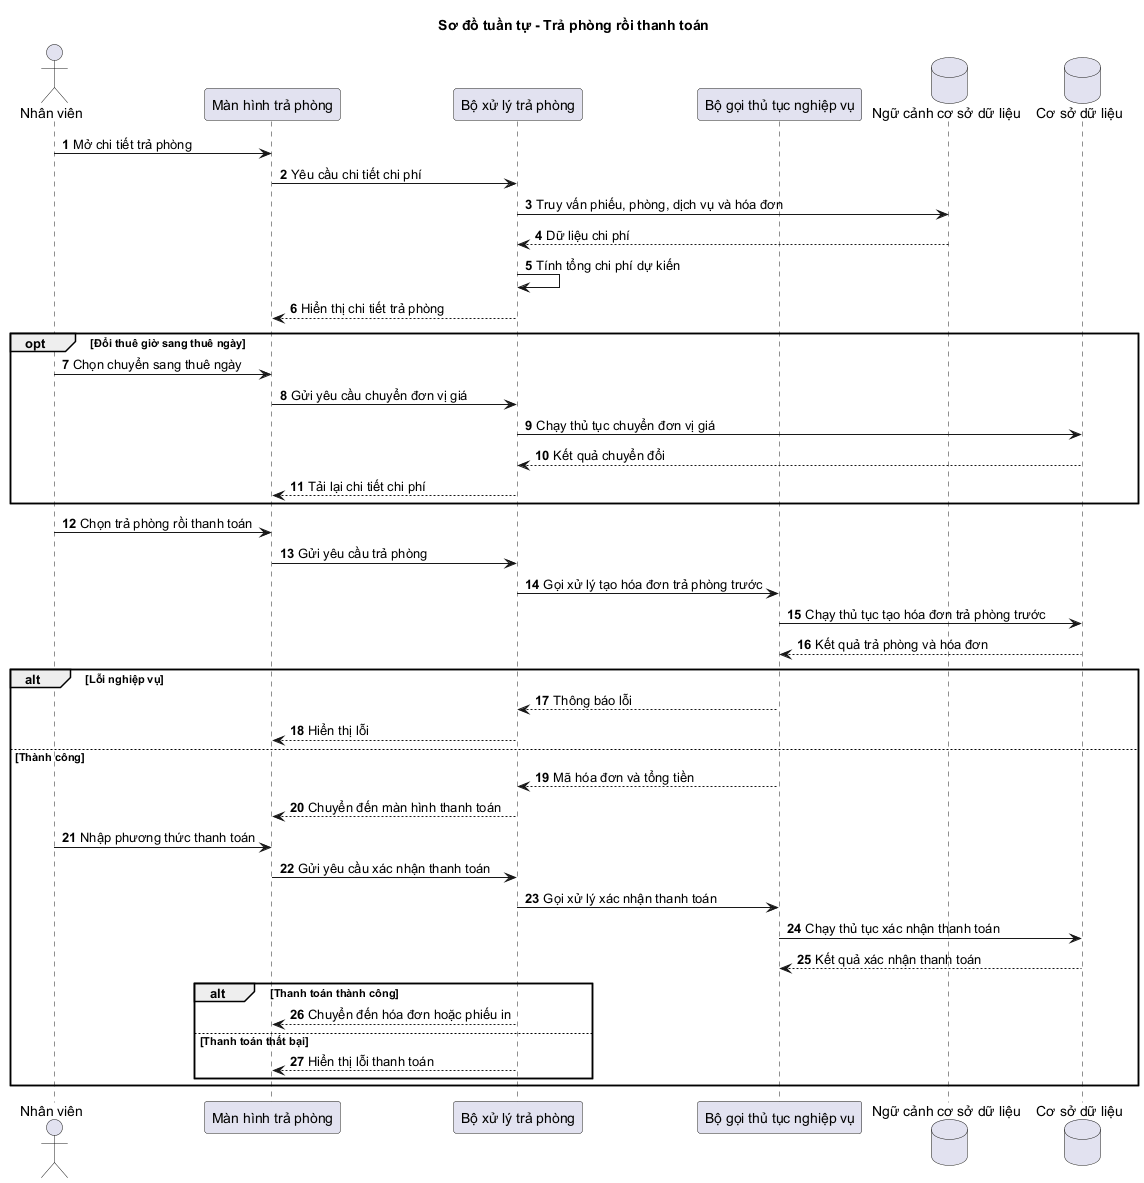

The diagram above was rendered by PlantUML. Its source (embedded in the PNG):
@startuml Sequence_CheckOut_CheckoutThenPay
autonumber
skinparam shadowing false
title Sơ đồ tuần tự - Trả phòng rồi thanh toán

actor "Nhân viên" as Staff
participant "Màn hình trả phòng" as View
participant "Bộ xử lý trả phòng" as Controller
participant "Bộ gọi thủ tục nghiệp vụ" as DbExt
database "Ngữ cảnh cơ sở dữ liệu" as Db
database "Cơ sở dữ liệu" as SQL

Staff -> View: Mở chi tiết trả phòng
View -> Controller: Yêu cầu chi tiết chi phí
Controller -> Db: Truy vấn phiếu, phòng, dịch vụ và hóa đơn
Db --> Controller: Dữ liệu chi phí
Controller -> Controller: Tính tổng chi phí dự kiến
Controller --> View: Hiển thị chi tiết trả phòng

opt Đổi thuê giờ sang thuê ngày
  Staff -> View: Chọn chuyển sang thuê ngày
  View -> Controller: Gửi yêu cầu chuyển đơn vị giá
  Controller -> SQL: Chạy thủ tục chuyển đơn vị giá
  SQL --> Controller: Kết quả chuyển đổi
  Controller --> View: Tải lại chi tiết chi phí
end

Staff -> View: Chọn trả phòng rồi thanh toán
View -> Controller: Gửi yêu cầu trả phòng
Controller -> DbExt: Gọi xử lý tạo hóa đơn trả phòng trước
DbExt -> SQL: Chạy thủ tục tạo hóa đơn trả phòng trước
SQL --> DbExt: Kết quả trả phòng và hóa đơn
alt Lỗi nghiệp vụ
  DbExt --> Controller: Thông báo lỗi
  Controller --> View: Hiển thị lỗi
else Thành công
  DbExt --> Controller: Mã hóa đơn và tổng tiền
  Controller --> View: Chuyển đến màn hình thanh toán
  Staff -> View: Nhập phương thức thanh toán
  View -> Controller: Gửi yêu cầu xác nhận thanh toán
  Controller -> DbExt: Gọi xử lý xác nhận thanh toán
  DbExt -> SQL: Chạy thủ tục xác nhận thanh toán
  SQL --> DbExt: Kết quả xác nhận thanh toán
  alt Thanh toán thành công
    Controller --> View: Chuyển đến hóa đơn hoặc phiếu in
  else Thanh toán thất bại
    Controller --> View: Hiển thị lỗi thanh toán
  end
end
@enduml